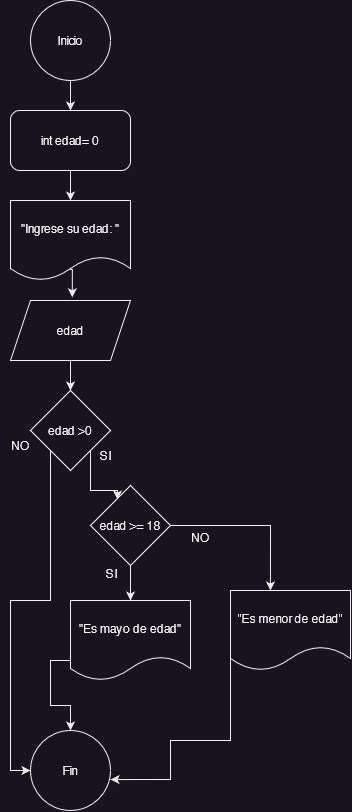

The diagram above was exported from draw.io. Its source (the exported page's mxGraphModel, read from the mxfile embedded in the PNG):
<mxGraphModel dx="1546" dy="826" grid="1" gridSize="10" guides="1" tooltips="1" connect="1" arrows="1" fold="1" page="1" pageScale="1" pageWidth="827" pageHeight="1169" math="0" shadow="0">
  <root>
    <mxCell id="0" />
    <mxCell id="1" parent="0" />
    <mxCell id="UNoNuMFxIToMhr-2-19r-31" value="" style="edgeStyle=orthogonalEdgeStyle;rounded=0;orthogonalLoop=1;jettySize=auto;html=1;" edge="1" parent="1" source="UNoNuMFxIToMhr-2-19r-2" target="UNoNuMFxIToMhr-2-19r-5">
      <mxGeometry relative="1" as="geometry" />
    </mxCell>
    <mxCell id="UNoNuMFxIToMhr-2-19r-2" value="Inicio" style="ellipse;whiteSpace=wrap;html=1;aspect=fixed;" vertex="1" parent="1">
      <mxGeometry x="270" y="20" width="80" height="80" as="geometry" />
    </mxCell>
    <mxCell id="UNoNuMFxIToMhr-2-19r-3" value="Fin" style="ellipse;whiteSpace=wrap;html=1;aspect=fixed;" vertex="1" parent="1">
      <mxGeometry x="270" y="750" width="80" height="80" as="geometry" />
    </mxCell>
    <mxCell id="UNoNuMFxIToMhr-2-19r-30" value="" style="edgeStyle=orthogonalEdgeStyle;rounded=0;orthogonalLoop=1;jettySize=auto;html=1;" edge="1" parent="1" source="UNoNuMFxIToMhr-2-19r-5" target="UNoNuMFxIToMhr-2-19r-6">
      <mxGeometry relative="1" as="geometry" />
    </mxCell>
    <mxCell id="UNoNuMFxIToMhr-2-19r-5" value="int edad= 0" style="rounded=1;whiteSpace=wrap;html=1;" vertex="1" parent="1">
      <mxGeometry x="250" y="130" width="120" height="60" as="geometry" />
    </mxCell>
    <mxCell id="UNoNuMFxIToMhr-2-19r-28" value="" style="edgeStyle=orthogonalEdgeStyle;rounded=0;orthogonalLoop=1;jettySize=auto;html=1;entryX=0.515;entryY=-0.054;entryDx=0;entryDy=0;entryPerimeter=0;exitX=0.496;exitY=0.862;exitDx=0;exitDy=0;exitPerimeter=0;" edge="1" parent="1" source="UNoNuMFxIToMhr-2-19r-6" target="UNoNuMFxIToMhr-2-19r-7">
      <mxGeometry relative="1" as="geometry">
        <mxPoint x="310" y="300" as="sourcePoint" />
      </mxGeometry>
    </mxCell>
    <mxCell id="UNoNuMFxIToMhr-2-19r-6" value="&quot;Ingrese su edad: &quot;" style="shape=document;whiteSpace=wrap;html=1;boundedLbl=1;" vertex="1" parent="1">
      <mxGeometry x="250" y="220" width="120" height="80" as="geometry" />
    </mxCell>
    <mxCell id="UNoNuMFxIToMhr-2-19r-26" style="edgeStyle=orthogonalEdgeStyle;rounded=0;orthogonalLoop=1;jettySize=auto;html=1;exitX=0.5;exitY=1;exitDx=0;exitDy=0;entryX=0.5;entryY=0;entryDx=0;entryDy=0;" edge="1" parent="1" source="UNoNuMFxIToMhr-2-19r-7" target="UNoNuMFxIToMhr-2-19r-8">
      <mxGeometry relative="1" as="geometry" />
    </mxCell>
    <mxCell id="UNoNuMFxIToMhr-2-19r-7" value="edad" style="shape=parallelogram;perimeter=parallelogramPerimeter;whiteSpace=wrap;html=1;fixedSize=1;" vertex="1" parent="1">
      <mxGeometry x="250" y="320" width="120" height="60" as="geometry" />
    </mxCell>
    <mxCell id="UNoNuMFxIToMhr-2-19r-14" style="edgeStyle=orthogonalEdgeStyle;rounded=0;orthogonalLoop=1;jettySize=auto;html=1;exitX=1;exitY=1;exitDx=0;exitDy=0;entryX=0.338;entryY=0.175;entryDx=0;entryDy=0;entryPerimeter=0;" edge="1" parent="1" source="UNoNuMFxIToMhr-2-19r-8" target="UNoNuMFxIToMhr-2-19r-9">
      <mxGeometry relative="1" as="geometry" />
    </mxCell>
    <mxCell id="UNoNuMFxIToMhr-2-19r-22" style="edgeStyle=orthogonalEdgeStyle;rounded=0;orthogonalLoop=1;jettySize=auto;html=1;exitX=0;exitY=1;exitDx=0;exitDy=0;entryX=0;entryY=0.5;entryDx=0;entryDy=0;" edge="1" parent="1" source="UNoNuMFxIToMhr-2-19r-8" target="UNoNuMFxIToMhr-2-19r-3">
      <mxGeometry relative="1" as="geometry" />
    </mxCell>
    <mxCell id="UNoNuMFxIToMhr-2-19r-8" value="edad &amp;gt;0" style="rhombus;whiteSpace=wrap;html=1;" vertex="1" parent="1">
      <mxGeometry x="270" y="410" width="80" height="80" as="geometry" />
    </mxCell>
    <mxCell id="UNoNuMFxIToMhr-2-19r-15" style="edgeStyle=orthogonalEdgeStyle;rounded=0;orthogonalLoop=1;jettySize=auto;html=1;exitX=0.5;exitY=1;exitDx=0;exitDy=0;entryX=0.5;entryY=0;entryDx=0;entryDy=0;" edge="1" parent="1" source="UNoNuMFxIToMhr-2-19r-9" target="UNoNuMFxIToMhr-2-19r-10">
      <mxGeometry relative="1" as="geometry" />
    </mxCell>
    <mxCell id="UNoNuMFxIToMhr-2-19r-16" style="edgeStyle=orthogonalEdgeStyle;rounded=0;orthogonalLoop=1;jettySize=auto;html=1;exitX=1;exitY=0.5;exitDx=0;exitDy=0;entryX=0.333;entryY=0;entryDx=0;entryDy=0;entryPerimeter=0;" edge="1" parent="1" source="UNoNuMFxIToMhr-2-19r-9" target="UNoNuMFxIToMhr-2-19r-11">
      <mxGeometry relative="1" as="geometry" />
    </mxCell>
    <mxCell id="UNoNuMFxIToMhr-2-19r-9" value="edad &amp;gt;= 18" style="rhombus;whiteSpace=wrap;html=1;" vertex="1" parent="1">
      <mxGeometry x="330" y="505" width="80" height="80" as="geometry" />
    </mxCell>
    <mxCell id="UNoNuMFxIToMhr-2-19r-17" style="edgeStyle=orthogonalEdgeStyle;rounded=0;orthogonalLoop=1;jettySize=auto;html=1;exitX=0;exitY=0.75;exitDx=0;exitDy=0;" edge="1" parent="1" source="UNoNuMFxIToMhr-2-19r-10" target="UNoNuMFxIToMhr-2-19r-3">
      <mxGeometry relative="1" as="geometry" />
    </mxCell>
    <mxCell id="UNoNuMFxIToMhr-2-19r-10" value="&quot;Es mayo de edad&quot;" style="shape=document;whiteSpace=wrap;html=1;boundedLbl=1;" vertex="1" parent="1">
      <mxGeometry x="310" y="620" width="120" height="80" as="geometry" />
    </mxCell>
    <mxCell id="UNoNuMFxIToMhr-2-19r-18" style="edgeStyle=orthogonalEdgeStyle;rounded=0;orthogonalLoop=1;jettySize=auto;html=1;exitX=0;exitY=0.75;exitDx=0;exitDy=0;entryX=1;entryY=0.613;entryDx=0;entryDy=0;entryPerimeter=0;" edge="1" parent="1" source="UNoNuMFxIToMhr-2-19r-11" target="UNoNuMFxIToMhr-2-19r-3">
      <mxGeometry relative="1" as="geometry">
        <Array as="points">
          <mxPoint x="470" y="760" />
          <mxPoint x="410" y="760" />
          <mxPoint x="410" y="799" />
        </Array>
      </mxGeometry>
    </mxCell>
    <mxCell id="UNoNuMFxIToMhr-2-19r-11" value="&quot;Es menor de edad&quot;" style="shape=document;whiteSpace=wrap;html=1;boundedLbl=1;" vertex="1" parent="1">
      <mxGeometry x="470" y="610" width="120" height="80" as="geometry" />
    </mxCell>
    <mxCell id="UNoNuMFxIToMhr-2-19r-19" value="SI" style="text;html=1;align=center;verticalAlign=middle;resizable=0;points=[];autosize=1;strokeColor=none;fillColor=none;" vertex="1" parent="1">
      <mxGeometry x="336" y="578" width="30" height="30" as="geometry" />
    </mxCell>
    <mxCell id="UNoNuMFxIToMhr-2-19r-20" value="&lt;div&gt;NO&lt;/div&gt;&lt;div&gt;&lt;br&gt;&lt;/div&gt;" style="text;html=1;align=center;verticalAlign=middle;resizable=0;points=[];autosize=1;strokeColor=none;fillColor=none;" vertex="1" parent="1">
      <mxGeometry x="420" y="545" width="40" height="40" as="geometry" />
    </mxCell>
    <mxCell id="UNoNuMFxIToMhr-2-19r-23" value="NO" style="text;html=1;align=center;verticalAlign=middle;resizable=0;points=[];autosize=1;strokeColor=none;fillColor=none;" vertex="1" parent="1">
      <mxGeometry x="240" y="450" width="40" height="30" as="geometry" />
    </mxCell>
    <mxCell id="UNoNuMFxIToMhr-2-19r-24" value="SI" style="text;html=1;align=center;verticalAlign=middle;resizable=0;points=[];autosize=1;strokeColor=none;fillColor=none;" vertex="1" parent="1">
      <mxGeometry x="330" y="460" width="30" height="30" as="geometry" />
    </mxCell>
  </root>
</mxGraphModel>